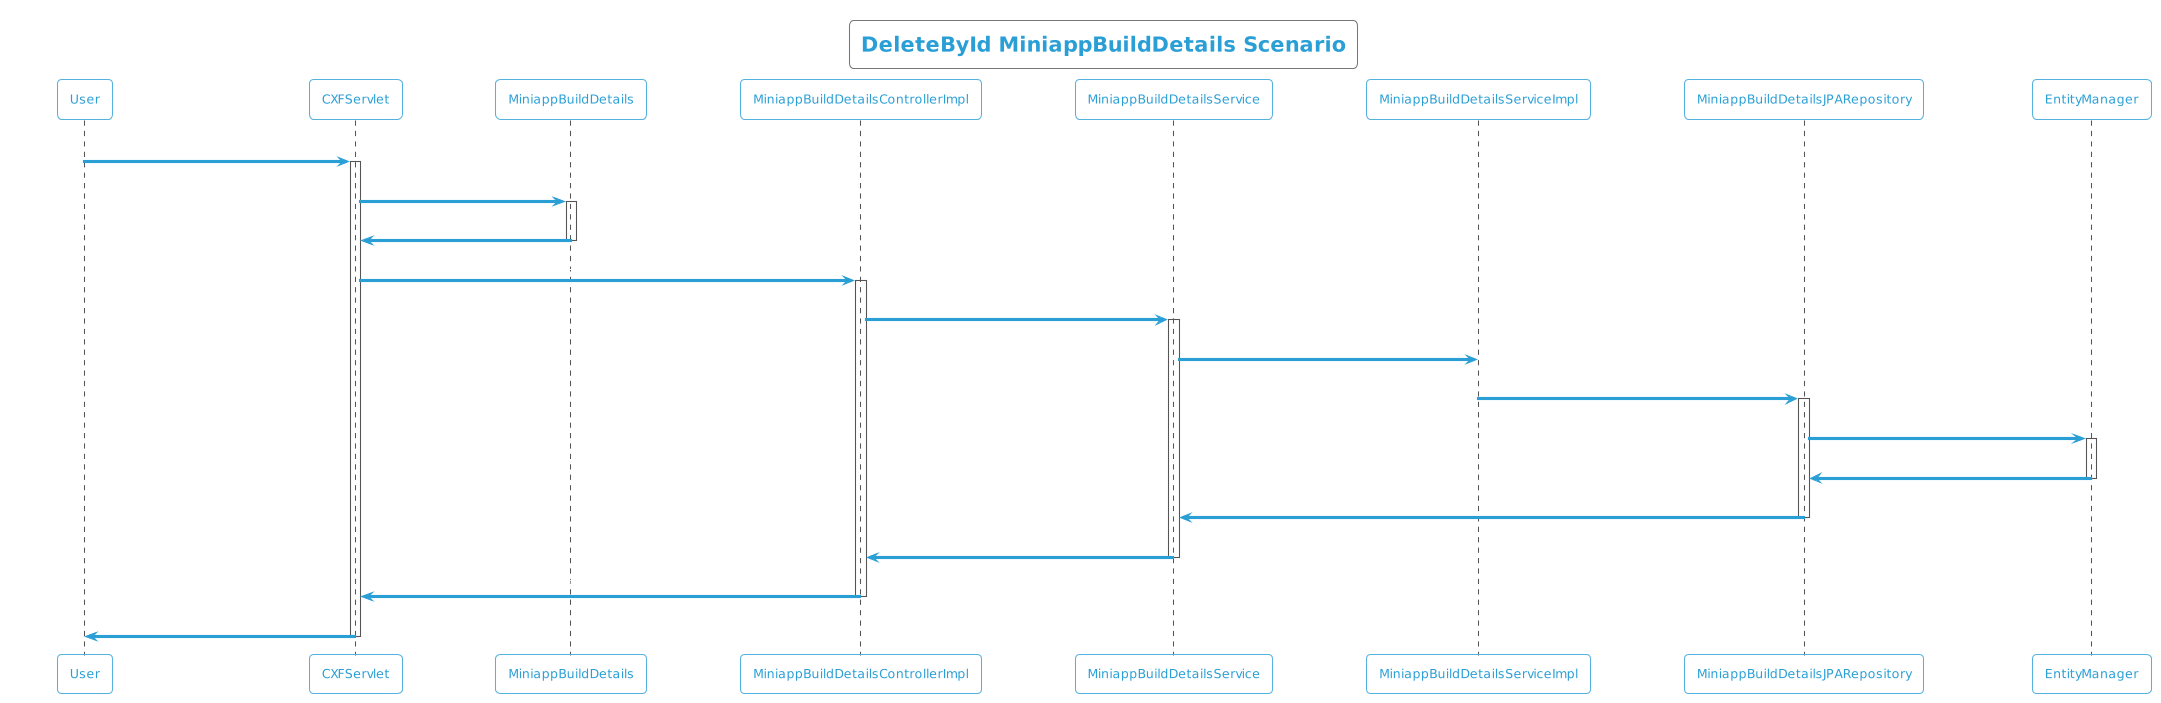

The diagram above was rendered by PlantUML. Its source (embedded in the PNG):
@startuml
!theme cyborg-outline
title DeleteById MiniappBuildDetails Scenario
participant User
User -> CXFServlet: DELETE, MiniappBuildDetails
activate CXFServlet
CXFServlet -> MiniappBuildDetails: << delete >>
activate MiniappBuildDetails
MiniappBuildDetails -> CXFServlet: << instance >>
deactivate MiniappBuildDetails
CXFServlet -> MiniappBuildDetailsControllerImpl: deleteById(:MiniappBuildDetails)
activate MiniappBuildDetailsControllerImpl
MiniappBuildDetailsControllerImpl -> MiniappBuildDetailsService: softDelete(:MiniappBuildDetails)
activate MiniappBuildDetailsService
MiniappBuildDetailsService -> MiniappBuildDetailsServiceImpl: softDelete(:MiniappBuildDetails)
MiniappBuildDetailsServiceImpl -> MiniappBuildDetailsJPARepository: deleteById(:MiniappBuildDetails)
activate MiniappBuildDetailsJPARepository
MiniappBuildDetailsJPARepository -> EntityManager: delete(:MiniappBuildDetails)
activate EntityManager
EntityManager -> MiniappBuildDetailsJPARepository: << persisted MiniappBuildDetails >>
deactivate EntityManager
MiniappBuildDetailsJPARepository -> MiniappBuildDetailsService: << persisted MiniappBuildDetails >>
deactivate MiniappBuildDetailsJPARepository
MiniappBuildDetailsService -> MiniappBuildDetailsControllerImpl: << persisted MiniappBuildDetails >>
deactivate MiniappBuildDetailsService
MiniappBuildDetailsControllerImpl -> CXFServlet: << persisted MiniappBuildDetails >>
deactivate MiniappBuildDetailsControllerImpl
CXFServlet -> User: marshalled MiniappBuildDetails XML
deactivate CXFServlet
@enduml